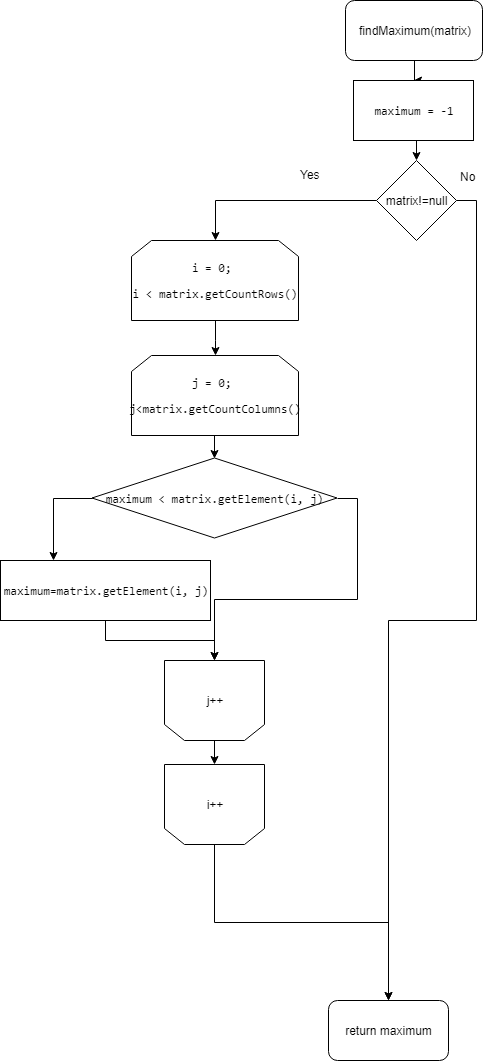

The diagram above was exported from draw.io. Its source (the exported page's mxGraphModel, read from the mxfile embedded in the PNG):
<mxGraphModel dx="1010" dy="533" grid="1" gridSize="10" guides="1" tooltips="1" connect="1" arrows="1" fold="1" page="1" pageScale="1" pageWidth="827" pageHeight="1169" math="0" shadow="0">
  <root>
    <mxCell id="0" />
    <mxCell id="1" parent="0" />
    <mxCell id="9VK5Mm_XkGIAtd834Y3e-16" style="edgeStyle=orthogonalEdgeStyle;rounded=0;orthogonalLoop=1;jettySize=auto;html=1;exitX=0.5;exitY=1;exitDx=0;exitDy=0;" edge="1" parent="1" source="9VK5Mm_XkGIAtd834Y3e-1" target="9VK5Mm_XkGIAtd834Y3e-2">
      <mxGeometry relative="1" as="geometry" />
    </mxCell>
    <mxCell id="9VK5Mm_XkGIAtd834Y3e-1" value="findMaximum(&lt;span&gt;matrix)&lt;/span&gt;" style="rounded=1;whiteSpace=wrap;html=1;" vertex="1" parent="1">
      <mxGeometry x="345" width="137" height="60" as="geometry" />
    </mxCell>
    <mxCell id="9VK5Mm_XkGIAtd834Y3e-30" style="edgeStyle=orthogonalEdgeStyle;rounded=0;orthogonalLoop=1;jettySize=auto;html=1;exitX=0.5;exitY=1;exitDx=0;exitDy=0;entryX=0.5;entryY=0;entryDx=0;entryDy=0;" edge="1" parent="1" source="9VK5Mm_XkGIAtd834Y3e-2" target="9VK5Mm_XkGIAtd834Y3e-29">
      <mxGeometry relative="1" as="geometry" />
    </mxCell>
    <mxCell id="9VK5Mm_XkGIAtd834Y3e-2" value="&lt;pre&gt;maximum = -1&lt;/pre&gt;" style="rounded=0;whiteSpace=wrap;html=1;" vertex="1" parent="1">
      <mxGeometry x="353" y="80" width="120" height="60" as="geometry" />
    </mxCell>
    <mxCell id="9VK5Mm_XkGIAtd834Y3e-10" style="edgeStyle=orthogonalEdgeStyle;rounded=0;orthogonalLoop=1;jettySize=auto;html=1;exitX=0.5;exitY=1;exitDx=0;exitDy=0;" edge="1" parent="1" source="9VK5Mm_XkGIAtd834Y3e-3" target="9VK5Mm_XkGIAtd834Y3e-4">
      <mxGeometry relative="1" as="geometry" />
    </mxCell>
    <mxCell id="9VK5Mm_XkGIAtd834Y3e-3" value="&lt;pre&gt;i = &lt;span&gt;0&lt;/span&gt;&lt;span&gt;; &lt;/span&gt;&lt;/pre&gt;&lt;pre&gt;i &amp;lt; matrix.getCountRows()&lt;/pre&gt;" style="shape=loopLimit;whiteSpace=wrap;html=1;" vertex="1" parent="1">
      <mxGeometry x="131" y="240" width="167" height="80" as="geometry" />
    </mxCell>
    <mxCell id="9VK5Mm_XkGIAtd834Y3e-38" style="edgeStyle=orthogonalEdgeStyle;rounded=0;orthogonalLoop=1;jettySize=auto;html=1;exitX=0.5;exitY=1;exitDx=0;exitDy=0;entryX=0.5;entryY=0;entryDx=0;entryDy=0;" edge="1" parent="1" source="9VK5Mm_XkGIAtd834Y3e-4" target="9VK5Mm_XkGIAtd834Y3e-37">
      <mxGeometry relative="1" as="geometry" />
    </mxCell>
    <mxCell id="9VK5Mm_XkGIAtd834Y3e-4" value="&lt;pre&gt;j = &lt;span&gt;0&lt;/span&gt;&lt;span&gt;; &lt;/span&gt;&lt;/pre&gt;&lt;pre&gt;j&amp;lt;matrix.getCountColumns()&lt;/pre&gt;" style="shape=loopLimit;whiteSpace=wrap;html=1;" vertex="1" parent="1">
      <mxGeometry x="131" y="355" width="167" height="80" as="geometry" />
    </mxCell>
    <mxCell id="9VK5Mm_XkGIAtd834Y3e-43" style="edgeStyle=orthogonalEdgeStyle;rounded=0;orthogonalLoop=1;jettySize=auto;html=1;exitX=0.5;exitY=1;exitDx=0;exitDy=0;" edge="1" parent="1" source="9VK5Mm_XkGIAtd834Y3e-5" target="9VK5Mm_XkGIAtd834Y3e-6">
      <mxGeometry relative="1" as="geometry" />
    </mxCell>
    <mxCell id="9VK5Mm_XkGIAtd834Y3e-5" value="&lt;pre&gt;maximum=matrix.getElement(i&lt;span&gt;, &lt;/span&gt;j)&lt;/pre&gt;" style="rounded=0;whiteSpace=wrap;html=1;" vertex="1" parent="1">
      <mxGeometry y="560" width="210" height="60" as="geometry" />
    </mxCell>
    <mxCell id="9VK5Mm_XkGIAtd834Y3e-20" style="edgeStyle=orthogonalEdgeStyle;rounded=0;orthogonalLoop=1;jettySize=auto;html=1;exitX=0.5;exitY=0;exitDx=0;exitDy=0;entryX=0.5;entryY=1;entryDx=0;entryDy=0;" edge="1" parent="1" source="9VK5Mm_XkGIAtd834Y3e-6" target="9VK5Mm_XkGIAtd834Y3e-7">
      <mxGeometry relative="1" as="geometry" />
    </mxCell>
    <mxCell id="9VK5Mm_XkGIAtd834Y3e-6" value="j++" style="shape=loopLimit;whiteSpace=wrap;html=1;direction=west;" vertex="1" parent="1">
      <mxGeometry x="164" y="660" width="100" height="80" as="geometry" />
    </mxCell>
    <mxCell id="9VK5Mm_XkGIAtd834Y3e-44" style="edgeStyle=orthogonalEdgeStyle;rounded=0;orthogonalLoop=1;jettySize=auto;html=1;exitX=0.5;exitY=0;exitDx=0;exitDy=0;" edge="1" parent="1" source="9VK5Mm_XkGIAtd834Y3e-7" target="9VK5Mm_XkGIAtd834Y3e-8">
      <mxGeometry relative="1" as="geometry" />
    </mxCell>
    <mxCell id="9VK5Mm_XkGIAtd834Y3e-7" value="i++" style="shape=loopLimit;whiteSpace=wrap;html=1;direction=west;" vertex="1" parent="1">
      <mxGeometry x="164" y="764" width="100" height="80" as="geometry" />
    </mxCell>
    <mxCell id="9VK5Mm_XkGIAtd834Y3e-8" value="return maximum" style="rounded=1;whiteSpace=wrap;html=1;" vertex="1" parent="1">
      <mxGeometry x="328" y="1000" width="120" height="60" as="geometry" />
    </mxCell>
    <mxCell id="9VK5Mm_XkGIAtd834Y3e-15" style="edgeStyle=orthogonalEdgeStyle;rounded=0;orthogonalLoop=1;jettySize=auto;html=1;exitX=0.5;exitY=1;exitDx=0;exitDy=0;" edge="1" parent="1" source="9VK5Mm_XkGIAtd834Y3e-5" target="9VK5Mm_XkGIAtd834Y3e-5">
      <mxGeometry relative="1" as="geometry" />
    </mxCell>
    <mxCell id="9VK5Mm_XkGIAtd834Y3e-33" style="edgeStyle=orthogonalEdgeStyle;rounded=0;orthogonalLoop=1;jettySize=auto;html=1;exitX=1;exitY=0.5;exitDx=0;exitDy=0;" edge="1" parent="1" source="9VK5Mm_XkGIAtd834Y3e-29" target="9VK5Mm_XkGIAtd834Y3e-8">
      <mxGeometry relative="1" as="geometry" />
    </mxCell>
    <mxCell id="9VK5Mm_XkGIAtd834Y3e-52" style="edgeStyle=orthogonalEdgeStyle;rounded=0;orthogonalLoop=1;jettySize=auto;html=1;exitX=0;exitY=0.5;exitDx=0;exitDy=0;entryX=0.5;entryY=0;entryDx=0;entryDy=0;" edge="1" parent="1" source="9VK5Mm_XkGIAtd834Y3e-29" target="9VK5Mm_XkGIAtd834Y3e-3">
      <mxGeometry relative="1" as="geometry" />
    </mxCell>
    <mxCell id="9VK5Mm_XkGIAtd834Y3e-29" value="matrix!=null" style="rhombus;whiteSpace=wrap;html=1;" vertex="1" parent="1">
      <mxGeometry x="376" y="160" width="80" height="80" as="geometry" />
    </mxCell>
    <mxCell id="9VK5Mm_XkGIAtd834Y3e-32" value="Yes" style="text;html=1;resizable=0;points=[];autosize=1;align=left;verticalAlign=top;spacingTop=-4;" vertex="1" parent="1">
      <mxGeometry x="298" y="165" width="30" height="20" as="geometry" />
    </mxCell>
    <mxCell id="9VK5Mm_XkGIAtd834Y3e-42" style="edgeStyle=orthogonalEdgeStyle;rounded=0;orthogonalLoop=1;jettySize=auto;html=1;exitX=1;exitY=0.5;exitDx=0;exitDy=0;" edge="1" parent="1" source="9VK5Mm_XkGIAtd834Y3e-37" target="9VK5Mm_XkGIAtd834Y3e-6">
      <mxGeometry relative="1" as="geometry" />
    </mxCell>
    <mxCell id="9VK5Mm_XkGIAtd834Y3e-45" style="edgeStyle=orthogonalEdgeStyle;rounded=0;orthogonalLoop=1;jettySize=auto;html=1;exitX=0;exitY=0.5;exitDx=0;exitDy=0;entryX=0.25;entryY=0;entryDx=0;entryDy=0;" edge="1" parent="1" source="9VK5Mm_XkGIAtd834Y3e-37" target="9VK5Mm_XkGIAtd834Y3e-5">
      <mxGeometry relative="1" as="geometry" />
    </mxCell>
    <mxCell id="9VK5Mm_XkGIAtd834Y3e-37" value="&lt;pre&gt;maximum &amp;lt; matrix.getElement(i&lt;span&gt;, &lt;/span&gt;j)&lt;/pre&gt;" style="rhombus;whiteSpace=wrap;html=1;" vertex="1" parent="1">
      <mxGeometry x="91.5" y="457.5" width="245" height="80" as="geometry" />
    </mxCell>
    <mxCell id="9VK5Mm_XkGIAtd834Y3e-51" value="No" style="text;html=1;resizable=0;points=[];autosize=1;align=left;verticalAlign=top;spacingTop=-4;" vertex="1" parent="1">
      <mxGeometry x="458" y="167" width="30" height="20" as="geometry" />
    </mxCell>
  </root>
</mxGraphModel>